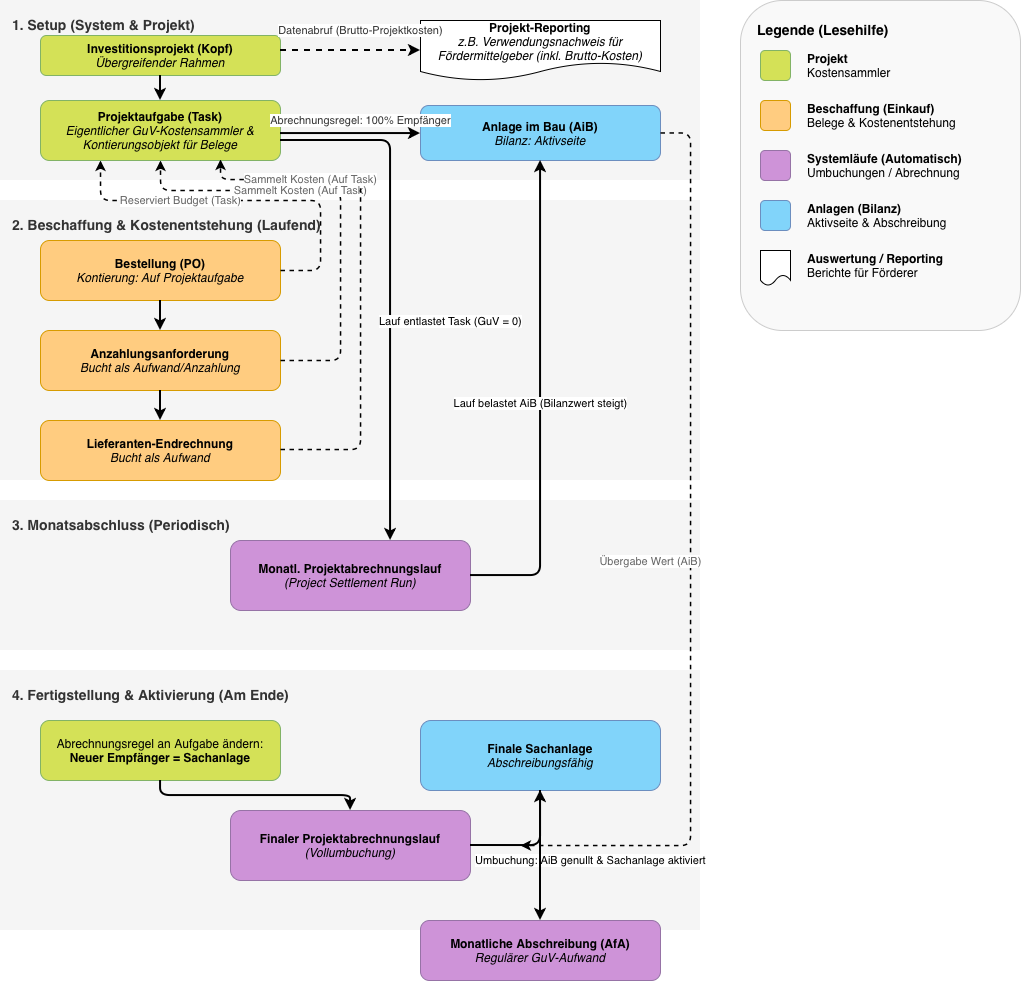

The diagram above was exported from draw.io. Its source (the exported page's mxGraphModel, read from the mxfile embedded in the PNG):
<mxGraphModel dx="1291" dy="986" grid="1" gridSize="10" guides="1" tooltips="1" connect="1" arrows="1" fold="1" page="1" pageScale="1" pageWidth="1169" pageHeight="827" math="0" shadow="0">
  <root>
    <mxCell id="0" />
    <mxCell id="1" parent="0" />
    <mxCell id="phase1" parent="1" style="rounded=0;whiteSpace=wrap;html=1;strokeWidth=2;dashed=1;verticalAlign=top;align=left;spacingLeft=10;spacingTop=10;fontStyle=1;fontSize=14;strokeColor=none;fillColor=#f5f5f5;fontColor=#333333;" value="1. Setup (System &amp; Projekt)" vertex="1">
      <mxGeometry height="180" width="700" x="40" y="40" as="geometry" />
    </mxCell>
    <mxCell id="phase2" parent="1" style="rounded=0;whiteSpace=wrap;html=1;fillColor=#f5f5f5;strokeColor=none;strokeWidth=2;dashed=1;verticalAlign=top;align=left;spacingLeft=10;spacingTop=10;fontStyle=1;fontSize=14;fontColor=#333333;" value="2. Beschaffung &amp; Kostenentstehung (Laufend)" vertex="1">
      <mxGeometry height="280" width="700" x="40" y="240" as="geometry" />
    </mxCell>
    <mxCell id="phase3" parent="1" style="rounded=0;whiteSpace=wrap;html=1;fillColor=#f5f5f5;strokeColor=none;strokeWidth=2;dashed=1;verticalAlign=top;align=left;spacingLeft=10;spacingTop=10;fontStyle=1;fontSize=14;fontColor=#333333;" value="3. Monatsabschluss (Periodisch)" vertex="1">
      <mxGeometry height="150" width="700" x="40" y="540" as="geometry" />
    </mxCell>
    <mxCell id="phase4" parent="1" style="rounded=0;whiteSpace=wrap;html=1;fillColor=#f5f5f5;strokeColor=none;strokeWidth=2;dashed=1;verticalAlign=top;align=left;spacingLeft=10;spacingTop=10;fontStyle=1;fontSize=14;fontColor=#333333;" value="4. Fertigstellung &amp; Aktivierung (Am Ende)" vertex="1">
      <mxGeometry height="260" width="700" x="40" y="710" as="geometry" />
    </mxCell>
    <mxCell id="leg_box" parent="1" style="rounded=1;whiteSpace=wrap;html=1;fillColor=#f9f9f9;strokeColor=#cccccc;verticalAlign=top;align=left;spacingLeft=15;spacingTop=15;fontStyle=1;fontSize=14;" value="Legende (Lesehilfe)" vertex="1">
      <mxGeometry height="330" width="280" x="780" y="40" as="geometry" />
    </mxCell>
    <mxCell id="leg_c1" parent="1" style="rounded=1;whiteSpace=wrap;html=1;fillColor=#d4e157;strokeColor=#82b366;" value="" vertex="1">
      <mxGeometry height="30" width="30" x="800" y="90" as="geometry" />
    </mxCell>
    <mxCell id="leg_t1" parent="1" style="text;html=1;strokeColor=none;fillColor=none;align=left;verticalAlign=middle;whiteSpace=wrap;rounded=0;" value="&lt;b&gt;Projekt&lt;/b&gt;&lt;br/&gt;Kostensammler" vertex="1">
      <mxGeometry height="40" width="200" x="845" y="85" as="geometry" />
    </mxCell>
    <mxCell id="leg_c2" parent="1" style="rounded=1;whiteSpace=wrap;html=1;fillColor=#ffcc80;strokeColor=#d79b00;" value="" vertex="1">
      <mxGeometry height="30" width="30" x="800" y="140" as="geometry" />
    </mxCell>
    <mxCell id="leg_t2" parent="1" style="text;html=1;strokeColor=none;fillColor=none;align=left;verticalAlign=middle;whiteSpace=wrap;rounded=0;" value="&lt;b&gt;Beschaffung (Einkauf)&lt;/b&gt;&lt;br/&gt;Belege &amp; Kostenentstehung" vertex="1">
      <mxGeometry height="40" width="200" x="845" y="135" as="geometry" />
    </mxCell>
    <mxCell id="leg_c3" parent="1" style="rounded=1;whiteSpace=wrap;html=1;fillColor=#ce93d8;strokeColor=#9673a6;" value="" vertex="1">
      <mxGeometry height="30" width="30" x="800" y="190" as="geometry" />
    </mxCell>
    <mxCell id="leg_t3" parent="1" style="text;html=1;strokeColor=none;fillColor=none;align=left;verticalAlign=middle;whiteSpace=wrap;rounded=0;" value="&lt;b&gt;Systemläufe (Automatisch)&lt;/b&gt;&lt;br/&gt;Umbuchungen / Abrechnung" vertex="1">
      <mxGeometry height="40" width="200" x="845" y="185" as="geometry" />
    </mxCell>
    <mxCell id="leg_c4" parent="1" style="rounded=1;whiteSpace=wrap;html=1;fillColor=#81d4fa;strokeColor=#6c8ebf;" value="" vertex="1">
      <mxGeometry height="30" width="30" x="800" y="240" as="geometry" />
    </mxCell>
    <mxCell id="leg_t4" parent="1" style="text;html=1;strokeColor=none;fillColor=none;align=left;verticalAlign=middle;whiteSpace=wrap;rounded=0;" value="&lt;b&gt;Anlagen (Bilanz)&lt;/b&gt;&lt;br/&gt;Aktivseite &amp; Abschreibung" vertex="1">
      <mxGeometry height="40" width="200" x="845" y="235" as="geometry" />
    </mxCell>
    <mxCell id="leg_c5" parent="1" style="shape=document;whiteSpace=wrap;html=1;boundedLbl=1;" value="" vertex="1">
      <mxGeometry height="35" width="30" x="800" y="290" as="geometry" />
    </mxCell>
    <mxCell id="leg_t5" parent="1" style="text;html=1;strokeColor=none;fillColor=none;align=left;verticalAlign=middle;whiteSpace=wrap;rounded=0;" value="&lt;b&gt;Auswertung / Reporting&lt;/b&gt;&lt;br/&gt;Berichte für Förderer" vertex="1">
      <mxGeometry height="40" width="200" x="845" y="285" as="geometry" />
    </mxCell>
    <mxCell id="proj_header" parent="1" style="rounded=1;whiteSpace=wrap;html=1;fillColor=#d4e157;strokeColor=#82b366;fontSize=12;" value="&lt;b&gt;Investitionsprojekt (Kopf)&lt;/b&gt;&lt;br/&gt;&lt;i&gt;Übergreifender Rahmen&lt;/i&gt;" vertex="1">
      <mxGeometry height="40" width="240" x="80" y="75" as="geometry" />
    </mxCell>
    <mxCell id="proj_task" parent="1" style="rounded=1;whiteSpace=wrap;html=1;fillColor=#d4e157;strokeColor=#82b366;fontSize=12;" value="&lt;b&gt;Projektaufgabe (Task)&lt;/b&gt;&lt;br/&gt;&lt;i&gt;Eigentlicher GuV-Kostensammler &amp;amp; Kontierungsobjekt für Belege&lt;/i&gt;" vertex="1">
      <mxGeometry height="60" width="240" x="80" y="140" as="geometry" />
    </mxCell>
    <mxCell id="proj_report" parent="1" style="shape=document;whiteSpace=wrap;html=1;boundedLbl=1;fontSize=12;" value="&lt;b&gt;Projekt-Reporting&lt;/b&gt;&lt;br/&gt;&lt;i&gt;z.B. Verwendungsnachweis für&lt;br/&gt;Fördermittelgeber (inkl. Brutto-Kosten)&lt;/i&gt;" vertex="1">
      <mxGeometry height="60" width="240" x="460" y="60" as="geometry" />
    </mxCell>
    <mxCell id="aib" parent="1" style="rounded=1;whiteSpace=wrap;html=1;fillColor=#81d4fa;strokeColor=#6c8ebf;fontSize=12;" value="&lt;b&gt;Anlage im Bau (AiB)&lt;/b&gt;&lt;br/&gt;&lt;i&gt;Bilanz: Aktivseite&lt;/i&gt;" vertex="1">
      <mxGeometry height="55" width="240" x="460" y="145" as="geometry" />
    </mxCell>
    <mxCell id="po" parent="1" style="rounded=1;whiteSpace=wrap;html=1;fillColor=#ffcc80;strokeColor=#d79b00;fontSize=12;" value="&lt;b&gt;Bestellung (PO)&lt;/b&gt;&lt;br/&gt;&lt;i&gt;Kontierung: Auf Projektaufgabe&lt;/i&gt;" vertex="1">
      <mxGeometry height="60" width="240" x="80" y="280" as="geometry" />
    </mxCell>
    <mxCell id="dp" parent="1" style="rounded=1;whiteSpace=wrap;html=1;fillColor=#ffcc80;strokeColor=#d79b00;fontSize=12;" value="&lt;b&gt;Anzahlungsanforderung&lt;/b&gt;&lt;br/&gt;&lt;i&gt;Bucht als Aufwand/Anzahlung&lt;/i&gt;" vertex="1">
      <mxGeometry height="60" width="240" x="80" y="370" as="geometry" />
    </mxCell>
    <mxCell id="inv" parent="1" style="rounded=1;whiteSpace=wrap;html=1;fillColor=#ffcc80;strokeColor=#d79b00;fontSize=12;" value="&lt;b&gt;Lieferanten-Endrechnung&lt;/b&gt;&lt;br/&gt;&lt;i&gt;Bucht als Aufwand&lt;/i&gt;" vertex="1">
      <mxGeometry height="60" width="240" x="80" y="460" as="geometry" />
    </mxCell>
    <mxCell id="run1" parent="1" style="rounded=1;whiteSpace=wrap;html=1;fillColor=#ce93d8;strokeColor=#9673a6;fontSize=12;" value="&lt;b&gt;Monatl. Projektabrechnungslauf&lt;/b&gt;&lt;br/&gt;&lt;i&gt;(Project Settlement Run)&lt;/i&gt;" vertex="1">
      <mxGeometry height="70" width="240" x="270" y="580" as="geometry" />
    </mxCell>
    <mxCell id="ruleChange" parent="1" style="rounded=1;whiteSpace=wrap;html=1;fillColor=#d4e157;strokeColor=#82b366;fontSize=12;" value="Abrechnungsregel an Aufgabe ändern:&lt;br/&gt;&lt;b&gt;Neuer Empfänger = Sachanlage&lt;/b&gt;" vertex="1">
      <mxGeometry height="60" width="240" x="80" y="760" as="geometry" />
    </mxCell>
    <mxCell id="asset" parent="1" style="rounded=1;whiteSpace=wrap;html=1;fillColor=#81d4fa;strokeColor=#6c8ebf;fontSize=12;" value="&lt;b&gt;Finale Sachanlage&lt;/b&gt;&lt;br/&gt;&lt;i&gt;Abschreibungsfähig&lt;/i&gt;" vertex="1">
      <mxGeometry height="70" width="240" x="460" y="760" as="geometry" />
    </mxCell>
    <mxCell id="run2" parent="1" style="rounded=1;whiteSpace=wrap;html=1;fillColor=#ce93d8;strokeColor=#9673a6;fontSize=12;" value="&lt;b&gt;Finaler Projektabrechnungslauf&lt;/b&gt;&lt;br/&gt;&lt;i&gt;(Vollumbuchung)&lt;/i&gt;" vertex="1">
      <mxGeometry height="70" width="240" x="270" y="850" as="geometry" />
    </mxCell>
    <mxCell id="afa" parent="1" style="rounded=1;whiteSpace=wrap;html=1;fillColor=#ce93d8;strokeColor=#9673a6;fontSize=12;" value="&lt;b&gt;Monatliche Abschreibung (AfA)&lt;/b&gt;&lt;br/&gt;&lt;i&gt;Regulärer GuV-Aufwand&lt;/i&gt;" vertex="1">
      <mxGeometry height="60" width="240" x="460" y="960" as="geometry" />
    </mxCell>
    <mxCell id="e_head_task" edge="1" parent="1" source="proj_header" style="edgeStyle=orthogonalEdgeStyle;rounded=1;html=1;strokeWidth=2;" target="proj_task">
      <mxGeometry relative="1" as="geometry" />
    </mxCell>
    <mxCell id="e_task_aib" edge="1" parent="1" source="proj_task" style="edgeStyle=orthogonalEdgeStyle;rounded=1;html=1;strokeWidth=2;fontSize=11;fontColor=#333333;" target="aib" value="Abrechnungsregel: 100% Empfänger">
      <mxGeometry relative="1" x="0.1429" y="13" as="geometry">
        <mxPoint as="offset" />
        <Array as="points">
          <mxPoint x="390" y="173" />
        </Array>
      </mxGeometry>
    </mxCell>
    <mxCell id="e_proj_report" edge="1" parent="1" source="proj_header" style="edgeStyle=orthogonalEdgeStyle;rounded=1;html=1;dashed=1;strokeWidth=2;fontSize=11;fontColor=#333333;" target="proj_report" value="Datenabruf (Brutto-Projektkosten)">
      <mxGeometry relative="1" x="0.1429" y="20" as="geometry">
        <mxPoint as="offset" />
        <Array as="points">
          <mxPoint x="390" y="90" />
        </Array>
      </mxGeometry>
    </mxCell>
    <mxCell id="e_po_dp" edge="1" parent="1" source="po" style="edgeStyle=orthogonalEdgeStyle;rounded=1;html=1;strokeWidth=2;" target="dp">
      <mxGeometry relative="1" as="geometry" />
    </mxCell>
    <mxCell id="e_dp_inv" edge="1" parent="1" source="dp" style="edgeStyle=orthogonalEdgeStyle;rounded=1;html=1;strokeWidth=2;" target="inv">
      <mxGeometry relative="1" as="geometry" />
    </mxCell>
    <mxCell id="e_po_task" edge="1" parent="1" source="po" style="edgeStyle=orthogonalEdgeStyle;rounded=1;html=1;dashed=1;strokeWidth=1.5;fontSize=11;fontColor=#666666;exitX=1;exitY=0.5;entryX=0.25;entryY=1;" target="proj_task" value="Reserviert Budget (Task)">
      <mxGeometry relative="1" x="0.3514" as="geometry">
        <mxPoint as="offset" />
        <Array as="points">
          <mxPoint x="360" y="310" />
          <mxPoint x="360" y="240" />
          <mxPoint x="140" y="240" />
        </Array>
      </mxGeometry>
    </mxCell>
    <mxCell id="e_dp_task" edge="1" parent="1" source="dp" style="edgeStyle=orthogonalEdgeStyle;rounded=1;html=1;dashed=1;strokeWidth=1.5;fontSize=11;fontColor=#666666;exitX=1;exitY=0.5;entryX=0.5;entryY=1;" target="proj_task" value="Sammelt Kosten (Auf Task)">
      <mxGeometry relative="1" x="0.2273" as="geometry">
        <mxPoint as="offset" />
        <Array as="points">
          <mxPoint x="380" y="400" />
          <mxPoint x="380" y="230" />
          <mxPoint x="200" y="230" />
        </Array>
      </mxGeometry>
    </mxCell>
    <mxCell id="e_inv_task" edge="1" parent="1" style="edgeStyle=orthogonalEdgeStyle;rounded=1;html=1;dashed=1;strokeWidth=1.5;fontSize=11;fontColor=#666666;exitX=1;exitY=0.5;entryX=0.75;entryY=1;" value="Sammelt Kosten (Auf Task)">
      <mxGeometry relative="1" x="0.5686" as="geometry">
        <mxPoint as="offset" />
        <Array as="points">
          <mxPoint x="400" y="489" />
          <mxPoint x="400" y="219" />
          <mxPoint x="260" y="219" />
        </Array>
        <mxPoint x="320" y="489" as="sourcePoint" />
        <mxPoint x="260" y="199" as="targetPoint" />
      </mxGeometry>
    </mxCell>
    <mxCell id="e_task_run1" edge="1" parent="1" source="proj_task" style="edgeStyle=orthogonalEdgeStyle;rounded=1;html=1;strokeWidth=2;fontSize=11;" target="run1" value="Lauf entlastet Task (GuV = 0)">
      <mxGeometry relative="1" x="0.1373" y="60" as="geometry">
        <mxPoint as="offset" />
        <Array as="points">
          <mxPoint x="430" y="180" />
        </Array>
      </mxGeometry>
    </mxCell>
    <mxCell id="e_run1_aib" edge="1" parent="1" source="run1" style="edgeStyle=orthogonalEdgeStyle;rounded=1;html=1;strokeWidth=2;fontSize=11;" target="aib" value="Lauf belastet AiB (Bilanzwert steigt)">
      <mxGeometry relative="1" as="geometry">
        <Array as="points">
          <mxPoint x="580" y="615" />
        </Array>
      </mxGeometry>
    </mxCell>
    <mxCell id="e_rule_run2" edge="1" parent="1" source="ruleChange" style="edgeStyle=orthogonalEdgeStyle;rounded=1;html=1;strokeWidth=2;" target="run2">
      <mxGeometry relative="1" as="geometry" />
    </mxCell>
    <mxCell id="e_aib_run2" edge="1" parent="1" source="aib" style="edgeStyle=orthogonalEdgeStyle;rounded=1;html=1;dashed=1;strokeWidth=1.5;fontSize=11;fontColor=#666666;entryX=1;entryY=0.5;" value="Übergabe Wert (AiB)">
      <mxGeometry relative="1" x="0.0027" y="-40" as="geometry">
        <mxPoint y="1" as="offset" />
        <Array as="points">
          <mxPoint x="730" y="173" />
          <mxPoint x="730" y="885" />
        </Array>
        <mxPoint x="730" y="200" as="sourcePoint" />
        <mxPoint x="560" y="885" as="targetPoint" />
      </mxGeometry>
    </mxCell>
    <mxCell id="e_run2_asset" edge="1" parent="1" source="run2" style="edgeStyle=orthogonalEdgeStyle;rounded=1;html=1;strokeWidth=2;fontSize=11;exitX=1;exitY=0.5;" target="asset" value="Umbuchung: AiB genullt &amp; Sachanlage aktiviert">
      <mxGeometry relative="1" x="0.12" y="-52" as="geometry">
        <mxPoint x="-2" y="15" as="offset" />
        <Array as="points">
          <mxPoint x="580" y="885" />
        </Array>
      </mxGeometry>
    </mxCell>
    <mxCell id="e_asset_afa" edge="1" parent="1" source="asset" style="edgeStyle=orthogonalEdgeStyle;rounded=1;html=1;strokeWidth=2;" target="afa">
      <mxGeometry relative="1" as="geometry" />
    </mxCell>
  </root>
</mxGraphModel>